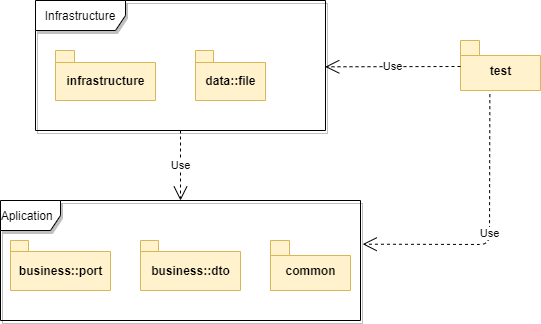

The diagram above was exported from draw.io. Its source (the exported page's mxGraphModel, read from the mxfile embedded in the PNG):
<mxGraphModel dx="768" dy="482" grid="1" gridSize="10" guides="1" tooltips="1" connect="1" arrows="1" fold="1" page="1" pageScale="1" pageWidth="827" pageHeight="1169" math="0" shadow="0">
  <root>
    <mxCell id="0" />
    <mxCell id="1" parent="0" />
    <mxCell id="z7XaGN8dfsqcd7LG6oMl-1" value="business::port" style="shape=folder;fontStyle=1;spacingTop=10;tabWidth=18;tabHeight=11;tabPosition=left;html=1;fillColor=#fff2cc;strokeColor=#d6b656;" parent="1" vertex="1">
      <mxGeometry x="30" y="280" width="100" height="50" as="geometry" />
    </mxCell>
    <mxCell id="z7XaGN8dfsqcd7LG6oMl-2" value="data::file" style="shape=folder;fontStyle=1;spacingTop=10;tabWidth=18;tabHeight=12;tabPosition=left;html=1;fillColor=#fff2cc;strokeColor=#d6b656;" parent="1" vertex="1">
      <mxGeometry x="215" y="90" width="70" height="50" as="geometry" />
    </mxCell>
    <mxCell id="z7XaGN8dfsqcd7LG6oMl-3" value="infrastructure" style="shape=folder;fontStyle=1;spacingTop=10;tabWidth=19;tabHeight=12;tabPosition=left;html=1;fillColor=#fff2cc;strokeColor=#d6b656;" parent="1" vertex="1">
      <mxGeometry x="75" y="90" width="100" height="50" as="geometry" />
    </mxCell>
    <mxCell id="z7XaGN8dfsqcd7LG6oMl-8" value="Infrastructure" style="shape=umlFrame;whiteSpace=wrap;html=1;width=90;height=30;gradientColor=none;swimlaneFillColor=none;shadow=1;" parent="1" vertex="1">
      <mxGeometry x="55" y="40" width="290" height="130" as="geometry" />
    </mxCell>
    <mxCell id="z7XaGN8dfsqcd7LG6oMl-9" value="Aplication&amp;nbsp;&amp;nbsp;" style="shape=umlFrame;whiteSpace=wrap;html=1;width=60;height=30;fillColor=#ffffff;comic=0;shadow=1;" parent="1" vertex="1">
      <mxGeometry x="20" y="240" width="360" height="120" as="geometry" />
    </mxCell>
    <mxCell id="cg94O92US3z8sLcxcUpw-1" value="common" style="shape=folder;fontStyle=1;spacingTop=10;tabWidth=19;tabHeight=15;tabPosition=left;html=1;fillColor=#fff2cc;strokeColor=#d6b656;" parent="1" vertex="1">
      <mxGeometry x="290" y="280" width="80" height="50" as="geometry" />
    </mxCell>
    <mxCell id="wpCZPjOSIC1n8I1uCH8R-2" value="business::dto" style="shape=folder;fontStyle=1;spacingTop=10;tabWidth=18;tabHeight=11;tabPosition=left;html=1;fillColor=#fff2cc;strokeColor=#d6b656;" parent="1" vertex="1">
      <mxGeometry x="160" y="280" width="100" height="50" as="geometry" />
    </mxCell>
    <mxCell id="wpCZPjOSIC1n8I1uCH8R-4" value="Use" style="endArrow=open;endSize=12;dashed=1;html=1;" parent="1" source="z7XaGN8dfsqcd7LG6oMl-8" target="z7XaGN8dfsqcd7LG6oMl-9" edge="1">
      <mxGeometry width="160" relative="1" as="geometry">
        <mxPoint x="315" y="190" as="sourcePoint" />
        <mxPoint x="475" y="190" as="targetPoint" />
      </mxGeometry>
    </mxCell>
    <mxCell id="wpCZPjOSIC1n8I1uCH8R-5" value="test" style="shape=folder;fontStyle=1;spacingTop=10;tabWidth=19;tabHeight=15;tabPosition=left;html=1;fillColor=#fff2cc;strokeColor=#d6b656;" parent="1" vertex="1">
      <mxGeometry x="480" y="80" width="80" height="50" as="geometry" />
    </mxCell>
    <mxCell id="wpCZPjOSIC1n8I1uCH8R-7" value="Use" style="endArrow=open;endSize=12;dashed=1;html=1;exitX=0.367;exitY=1.073;exitDx=0;exitDy=0;exitPerimeter=0;entryX=1.006;entryY=0.364;entryDx=0;entryDy=0;entryPerimeter=0;" parent="1" source="wpCZPjOSIC1n8I1uCH8R-5" target="z7XaGN8dfsqcd7LG6oMl-9" edge="1">
      <mxGeometry width="160" relative="1" as="geometry">
        <mxPoint x="430" y="250" as="sourcePoint" />
        <mxPoint x="590" y="250" as="targetPoint" />
        <Array as="points">
          <mxPoint x="509" y="284" />
        </Array>
      </mxGeometry>
    </mxCell>
    <mxCell id="wpCZPjOSIC1n8I1uCH8R-10" value="Use" style="endArrow=open;endSize=12;dashed=1;html=1;entryX=0.999;entryY=0.51;entryDx=0;entryDy=0;entryPerimeter=0;" parent="1" target="z7XaGN8dfsqcd7LG6oMl-8" edge="1">
      <mxGeometry width="160" relative="1" as="geometry">
        <mxPoint x="480" y="106" as="sourcePoint" />
        <mxPoint x="470" y="210" as="targetPoint" />
      </mxGeometry>
    </mxCell>
  </root>
</mxGraphModel>